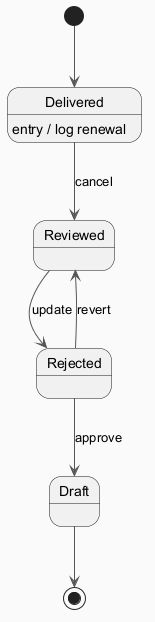

The diagram above was rendered by PlantUML. Its source (embedded in the PNG):
@startuml
skinparam backgroundColor #FAFAFA
skinparam classBackgroundColor #FFF3E0
skinparam classBorderColor #E65100
skinparam ArrowColor #555555
[*] --> Delivered
Delivered --> Reviewed : cancel
Delivered : entry / log renewal
Reviewed --> Rejected : update
Rejected --> Draft : approve
Rejected --> Reviewed : revert
Draft --> [*]
@enduml